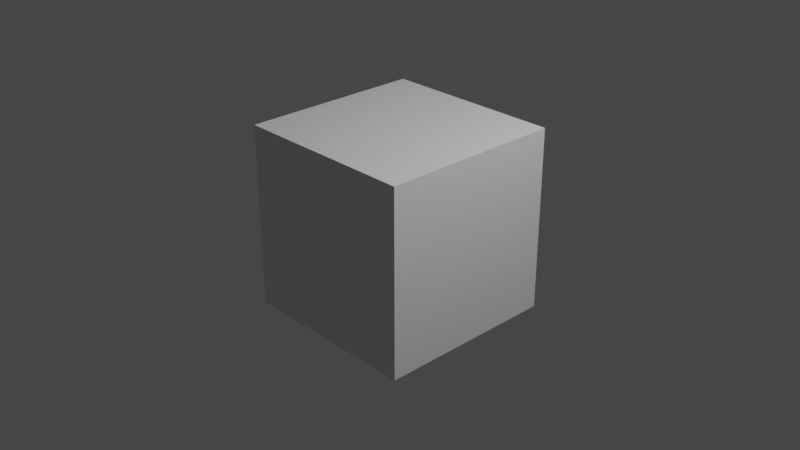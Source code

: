 # Source: test_render.blend  (saved by Blender 2.80.75; exported with 4.5.12 LTS)
import bpy
from mathutils import Matrix  # noqa: F401  (used for matrix-valued properties, if any)

bpy.ops.wm.read_factory_settings(use_empty=True)
scene = bpy.context.scene
scene.name = 'Scene'

# ---- collections
col_collection = bpy.data.collections.new('Collection'); scene.collection.children.link(col_collection)

# ---- materials (node trees are filled in below, after node groups)
mat_material = bpy.data.materials.new('Material')
mat_material.alpha_threshold = 0.0
mat_material.use_transparent_shadow = False
mat_material.line_color = (0.0, 0.0, 0.0, 1.0)

# ---- material node trees
mat_material.use_nodes = True; mat_material.node_tree.nodes.clear()
_N = mat_material.node_tree.nodes; _L = mat_material.node_tree.links
n0 = _N.new('ShaderNodeOutputMaterial'); n0.name = 'Material Output'; n0.location = (300, 300)
n1 = _N.new('ShaderNodeBsdfPrincipled'); n1.name = 'Principled BSDF'; n1.location = (10, 300)
n1.distribution = 'GGX'
n1.subsurface_method = 'BURLEY'
n1.inputs[2].default_value = 0.4
n1.inputs[3].default_value = 1.45
n1.inputs[27].default_value = (0.0, 0.0, 0.0, 1.0)
n1.inputs[28].default_value = 1.0
_L.new(n1.outputs[0], n0.inputs[0])
n0.is_active_output = True

# ---- world
world_world = bpy.data.worlds.new('World'); scene.world = world_world
world_world.use_nodes = True; world_world.node_tree.nodes.clear()
_N = world_world.node_tree.nodes; _L = world_world.node_tree.links
n0 = _N.new('ShaderNodeOutputWorld'); n0.name = 'World Output'; n0.location = (300, 300)
n1 = _N.new('ShaderNodeBackground'); n1.name = 'Background'; n1.location = (10, 300)
n1.inputs[0].default_value = (0.05088, 0.05088, 0.05088, 1.0)
_L.new(n1.outputs[0], n0.inputs[0])
n0.is_active_output = True
world_world.color = (0.05088, 0.05088, 0.05088)
world_world.use_sun_shadow = False
world_world.sun_shadow_jitter_overblur = 0.0

# ---- cameras
cam_camera = bpy.data.cameras.new('Camera')
cam_camera.clip_end = 100.0
cam_camera.ortho_scale = 7.314

# ---- lights
light_light = bpy.data.lights.new('Light', 'POINT')
light_light.transmission_factor = 0.0
light_light.energy = 1000.0
light_light.shadow_soft_size = 0.1
light_light.shadow_maximum_resolution = 0.006
light_light.use_absolute_resolution = True

# ---- meshes
me_cube = bpy.data.meshes.new('Cube')
me_cube.from_pydata([(1.0, 1.0, 1.0), (1.0, 1.0, -1.0), (1.0, -1.0, 1.0), (1.0, -1.0, -1.0), (-1.0, 1.0, 1.0), (-1.0, 1.0, -1.0), (-1.0, -1.0, 1.0), (-1.0, -1.0, -1.0)], [], [(0, 4, 6, 2), (3, 2, 6, 7), (7, 6, 4, 5), (5, 1, 3, 7), (1, 0, 2, 3), (5, 4, 0, 1)])
_uv = me_cube.uv_layers.new(name='UVMap')
_uv.uv.foreach_set('vector', [0.375, 0.0, 0.625, 0.0, 0.625, 0.25, 0.375, 0.25, 0.375, 0.25, 0.625, 0.25, 0.625, 0.5, 0.375, 0.5, 0.375, 0.5, 0.625, 0.5, 0.625, 0.75, 0.375, 0.75, 0.375, 0.75, 0.625, 0.75, 0.625, 1.0, 0.375, 1.0, 0.125, 0.5, 0.375, 0.5, 0.375, 0.75, 0.125, 0.75, 0.625, 0.5, 0.875, 0.5, 0.875, 0.75, 0.625, 0.75])
me_cube.materials.append(mat_material)
me_cube.use_remesh_preserve_volume = False
me_cube.use_remesh_preserve_attributes = False
me_cube.use_mirror_vertex_groups = False
me_cube.update()

# ---- objects
ob_cube = bpy.data.objects.new('Cube', me_cube)
ob_light = bpy.data.objects.new('Light', light_light)
ob_camera = bpy.data.objects.new('Camera', cam_camera)

# ---- transforms, parenting, visibility, modifiers, constraints
ob_cube.location = (0.0, 0.0, 0.0)
ob_cube.lock_rotations_4d = False
ob_cube.empty_display_type = 'ARROWS'
ob_cube.lineart.crease_threshold = 0.0
ob_light.location = (4.076, 1.005, 5.904)
ob_light.rotation_euler = (0.6503, 0.05522, 1.866)
ob_light.lock_rotations_4d = False
ob_light.empty_display_type = 'ARROWS'
ob_light.color = (0.0, 0.0, 0.0, 0.0)
ob_light.lineart.crease_threshold = 0.0
ob_camera.location = (7.359, -6.926, 4.958)
ob_camera.rotation_euler = (1.109, 0.0, 0.8149)
ob_camera.lock_rotations_4d = False
ob_camera.empty_display_type = 'ARROWS'
ob_camera.color = (0.0, 0.0, 0.0, 0.0)
ob_camera.display_type = 'WIRE'
ob_camera.lineart.crease_threshold = 0.0

# ---- collection membership
col_collection.objects.link(ob_cube)
col_collection.objects.link(ob_light)
col_collection.objects.link(ob_camera)

# ---- scene / render settings (as saved in the file)
scene.camera = ob_camera
scene.frame_start = 1; scene.frame_end = 250; scene.frame_set(1)
scene.render.engine = 'BLENDER_EEVEE_NEXT'
scene.cycles.use_denoising = False
scene.cycles.samples = 128
scene.cycles.sampling_pattern = 'TABULATED_SOBOL'
scene.cycles.use_adaptive_sampling = False
scene.cycles.use_light_tree = False
scene.view_settings.view_transform = 'Filmic'
bpy.context.view_layer.update()
